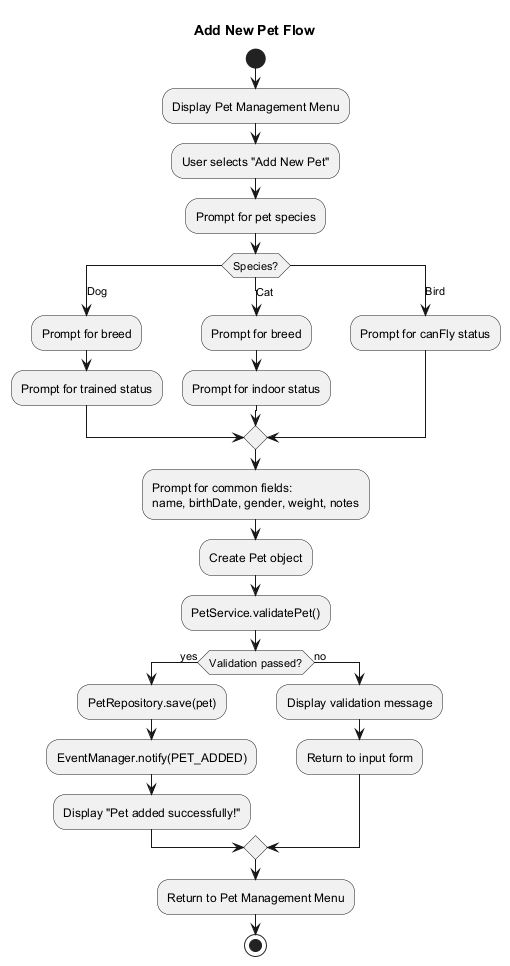

The diagram above was rendered by PlantUML. Its source (embedded in the PNG):
@startuml ActivityAddPet
title Add New Pet Flow

start

:Display Pet Management Menu;
:User selects "Add New Pet";

:Prompt for pet species;

switch (Species?)
case (Dog)
    :Prompt for breed;
    :Prompt for trained status;
case (Cat)
    :Prompt for breed;
    :Prompt for indoor status;
case (Bird)
    :Prompt for canFly status;
endswitch

:Prompt for common fields:\nname, birthDate, gender, weight, notes;

:Create Pet object;

:PetService.validatePet();

if (Validation passed?) then (yes)
    :PetRepository.save(pet);
    :EventManager.notify(PET_ADDED);
    :Display "Pet added successfully!";
else (no)
    :Display validation message;
    :Return to input form;
endif

:Return to Pet Management Menu;

stop

@enduml